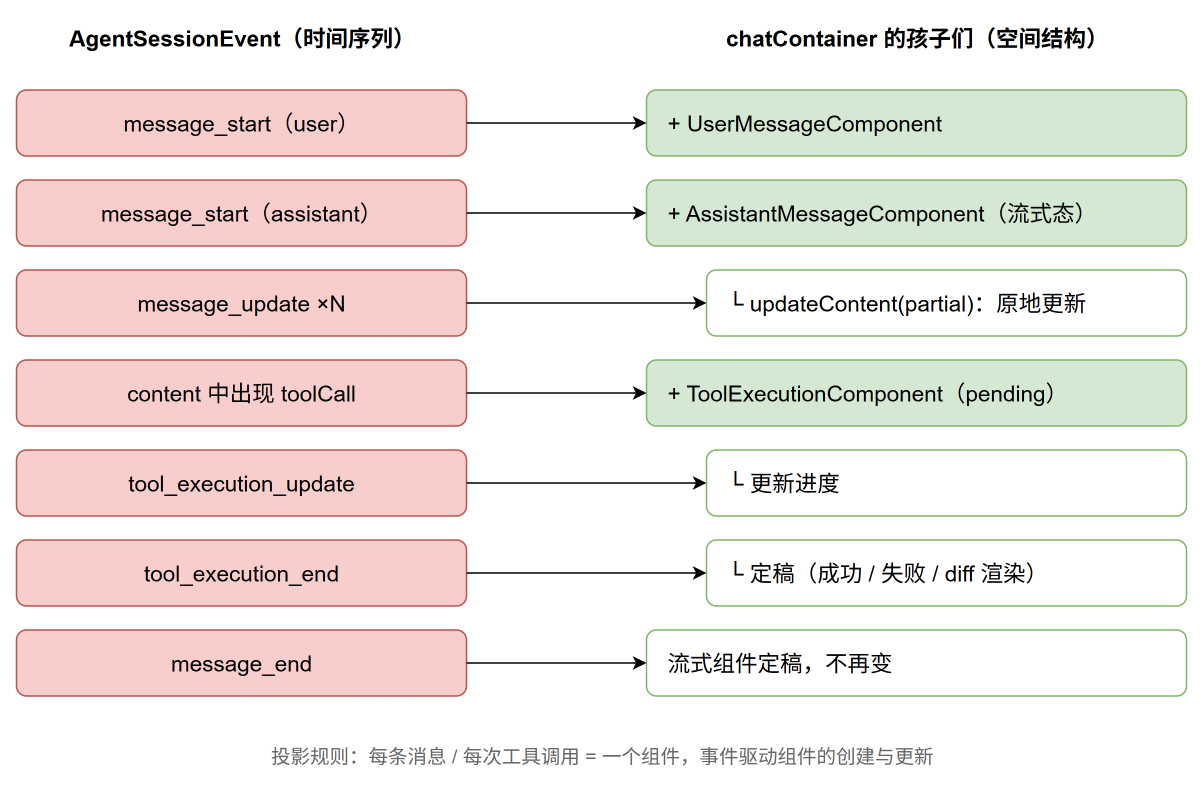

The diagram above was exported from draw.io. Its source (the exported page's mxGraphModel, read from the mxfile embedded in the PNG):
<mxGraphModel adaptiveColors="auto">
  <root>
    <mxCell id="0" />
    <mxCell id="1" parent="0" />
    <mxCell id="t1" value="AgentSessionEvent（时间序列）" style="text;html=1;fontSize=15;fontStyle=1;align=center;" vertex="1" parent="1">
      <mxGeometry x="40" y="30" width="300" height="30" as="geometry" />
    </mxCell>
    <mxCell id="t2" value="chatContainer 的孩子们（空间结构）" style="text;html=1;fontSize=15;fontStyle=1;align=center;" vertex="1" parent="1">
      <mxGeometry x="460" y="30" width="360" height="30" as="geometry" />
    </mxCell>
    <mxCell id="ev1" value="message_start（user）" style="rounded=1;whiteSpace=wrap;html=1;fillColor=#f8cecc;strokeColor=#b85450;fontSize=15;" vertex="1" parent="1">
      <mxGeometry x="40" y="80" width="300" height="44" as="geometry" />
    </mxCell>
    <mxCell id="cp1" value="+ UserMessageComponent" style="rounded=1;whiteSpace=wrap;html=1;fillColor=#d5e8d4;strokeColor=#82b366;fontSize=15;align=left;spacingLeft=12;" vertex="1" parent="1">
      <mxGeometry x="460" y="80" width="360" height="44" as="geometry" />
    </mxCell>
    <mxCell id="ev2" value="message_start（assistant）" style="rounded=1;whiteSpace=wrap;html=1;fillColor=#f8cecc;strokeColor=#b85450;fontSize=15;" vertex="1" parent="1">
      <mxGeometry x="40" y="140" width="300" height="44" as="geometry" />
    </mxCell>
    <mxCell id="cp2" value="+ AssistantMessageComponent（流式态）" style="rounded=1;whiteSpace=wrap;html=1;fillColor=#d5e8d4;strokeColor=#82b366;fontSize=15;align=left;spacingLeft=12;" vertex="1" parent="1">
      <mxGeometry x="460" y="140" width="360" height="44" as="geometry" />
    </mxCell>
    <mxCell id="ev3" value="message_update ×N" style="rounded=1;whiteSpace=wrap;html=1;fillColor=#f8cecc;strokeColor=#b85450;fontSize=15;" vertex="1" parent="1">
      <mxGeometry x="40" y="200" width="300" height="44" as="geometry" />
    </mxCell>
    <mxCell id="cp3" value="└ updateContent(partial)：原地更新" style="rounded=1;whiteSpace=wrap;html=1;fillColor=#ffffff;strokeColor=#82b366;fontSize=15;align=left;spacingLeft=12;" vertex="1" parent="1">
      <mxGeometry x="500" y="200" width="320" height="44" as="geometry" />
    </mxCell>
    <mxCell id="ev4" value="content 中出现 toolCall" style="rounded=1;whiteSpace=wrap;html=1;fillColor=#f8cecc;strokeColor=#b85450;fontSize=15;" vertex="1" parent="1">
      <mxGeometry x="40" y="260" width="300" height="44" as="geometry" />
    </mxCell>
    <mxCell id="cp4" value="+ ToolExecutionComponent（pending）" style="rounded=1;whiteSpace=wrap;html=1;fillColor=#d5e8d4;strokeColor=#82b366;fontSize=15;align=left;spacingLeft=12;" vertex="1" parent="1">
      <mxGeometry x="460" y="260" width="360" height="44" as="geometry" />
    </mxCell>
    <mxCell id="ev5" value="tool_execution_update" style="rounded=1;whiteSpace=wrap;html=1;fillColor=#f8cecc;strokeColor=#b85450;fontSize=15;" vertex="1" parent="1">
      <mxGeometry x="40" y="320" width="300" height="44" as="geometry" />
    </mxCell>
    <mxCell id="cp5" value="└ 更新进度" style="rounded=1;whiteSpace=wrap;html=1;fillColor=#ffffff;strokeColor=#82b366;fontSize=15;align=left;spacingLeft=12;" vertex="1" parent="1">
      <mxGeometry x="500" y="320" width="320" height="44" as="geometry" />
    </mxCell>
    <mxCell id="ev6" value="tool_execution_end" style="rounded=1;whiteSpace=wrap;html=1;fillColor=#f8cecc;strokeColor=#b85450;fontSize=15;" vertex="1" parent="1">
      <mxGeometry x="40" y="380" width="300" height="44" as="geometry" />
    </mxCell>
    <mxCell id="cp6" value="└ 定稿（成功 / 失败 / diff 渲染）" style="rounded=1;whiteSpace=wrap;html=1;fillColor=#ffffff;strokeColor=#82b366;fontSize=15;align=left;spacingLeft=12;" vertex="1" parent="1">
      <mxGeometry x="500" y="380" width="320" height="44" as="geometry" />
    </mxCell>
    <mxCell id="ev7" value="message_end" style="rounded=1;whiteSpace=wrap;html=1;fillColor=#f8cecc;strokeColor=#b85450;fontSize=15;" vertex="1" parent="1">
      <mxGeometry x="40" y="440" width="300" height="44" as="geometry" />
    </mxCell>
    <mxCell id="cp7" value="流式组件定稿，不再变" style="rounded=1;whiteSpace=wrap;html=1;fillColor=#ffffff;strokeColor=#82b366;fontSize=15;align=left;spacingLeft=12;" vertex="1" parent="1">
      <mxGeometry x="460" y="440" width="360" height="44" as="geometry" />
    </mxCell>
    <mxCell id="e1" style="edgeStyle=orthogonalEdgeStyle;rounded=1;html=1;exitX=1;exitY=0.5;entryX=0;entryY=0.5;" edge="1" parent="1" source="ev1" target="cp1">
      <mxGeometry relative="1" as="geometry" />
    </mxCell>
    <mxCell id="e2" style="edgeStyle=orthogonalEdgeStyle;rounded=1;html=1;exitX=1;exitY=0.5;entryX=0;entryY=0.5;" edge="1" parent="1" source="ev2" target="cp2">
      <mxGeometry relative="1" as="geometry" />
    </mxCell>
    <mxCell id="e3" style="edgeStyle=orthogonalEdgeStyle;rounded=1;html=1;exitX=1;exitY=0.5;entryX=0;entryY=0.5;" edge="1" parent="1" source="ev3" target="cp3">
      <mxGeometry relative="1" as="geometry" />
    </mxCell>
    <mxCell id="e4" style="edgeStyle=orthogonalEdgeStyle;rounded=1;html=1;exitX=1;exitY=0.5;entryX=0;entryY=0.5;" edge="1" parent="1" source="ev4" target="cp4">
      <mxGeometry relative="1" as="geometry" />
    </mxCell>
    <mxCell id="e5" style="edgeStyle=orthogonalEdgeStyle;rounded=1;html=1;exitX=1;exitY=0.5;entryX=0;entryY=0.5;" edge="1" parent="1" source="ev5" target="cp5">
      <mxGeometry relative="1" as="geometry" />
    </mxCell>
    <mxCell id="e6" style="edgeStyle=orthogonalEdgeStyle;rounded=1;html=1;exitX=1;exitY=0.5;entryX=0;entryY=0.5;" edge="1" parent="1" source="ev6" target="cp6">
      <mxGeometry relative="1" as="geometry" />
    </mxCell>
    <mxCell id="e7" style="edgeStyle=orthogonalEdgeStyle;rounded=1;html=1;exitX=1;exitY=0.5;entryX=0;entryY=0.5;" edge="1" parent="1" source="ev7" target="cp7">
      <mxGeometry relative="1" as="geometry" />
    </mxCell>
    <mxCell id="note" value="投影规则：每条消息 / 每次工具调用 = 一个组件，事件驱动组件的创建与更新" style="text;html=1;fontSize=13;fontColor=#666666;align=center;" vertex="1" parent="1">
      <mxGeometry x="140" y="510" width="580" height="30" as="geometry" />
    </mxCell>
  </root>
</mxGraphModel>